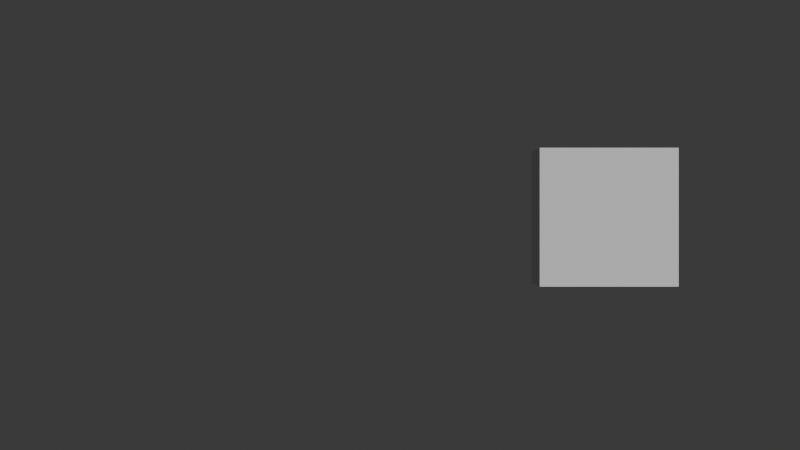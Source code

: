 # Source: sliding_stroller.blend  (saved by Blender 4.1.23; exported with 4.5.12 LTS)
import bpy
from mathutils import Matrix  # noqa: F401  (used for matrix-valued properties, if any)

bpy.ops.wm.read_factory_settings(use_empty=True)
scene = bpy.context.scene
scene.name = 'Scene'

# ---- collections
col_collection = bpy.data.collections.new('Collection'); scene.collection.children.link(col_collection)
col_buildings = bpy.data.collections.new('Buildings')  # instanced only; not linked into the scene
col_scenery_models = bpy.data.collections.new('Scenery_models')  # instanced only; not linked into the scene

# ---- world
world_world = bpy.data.worlds.new('World'); scene.world = world_world

# ---- cameras
cam_camera = bpy.data.cameras.new('Camera')
cam_camera.clip_end = 100.0
cam_camera.ortho_scale = 7.314

# ---- meshes
me_cube_002 = bpy.data.meshes.new('Cube.002')
me_cube_002.from_pydata([(-0.5, -0.25, -0.5), (-0.5, -0.25, 0.5), (-0.5, 0.25, -0.5), (-0.5, 0.25, 0.5), (0.5, -0.25, -0.5), (0.5, -0.25, 0.5), (0.5, 0.25, -0.5), (0.5, 0.25, 0.5)], [], [(0, 1, 3, 2), (2, 3, 7, 6), (6, 7, 5, 4), (4, 5, 1, 0), (2, 6, 4, 0), (7, 3, 1, 5)])
_uv = me_cube_002.uv_layers.new(name='UVMap')
_uv.uv.foreach_set('vector', [0.375, 0.0, 0.625, 0.0, 0.625, 0.25, 0.375, 0.25, 0.375, 0.25, 0.625, 0.25, 0.625, 0.5, 0.375, 0.5, 0.375, 0.5, 0.625, 0.5, 0.625, 0.75, 0.375, 0.75, 0.375, 0.75, 0.625, 0.75, 0.625, 1.0, 0.375, 1.0, 0.125, 0.5, 0.375, 0.5, 0.375, 0.75, 0.125, 0.75, 0.625, 0.5, 0.875, 0.5, 0.875, 0.75, 0.625, 0.75])
me_cube_002.update()

# ---- curves / text
cu_nurbspath_001 = bpy.data.curves.new('NurbsPath.001', 'CURVE')
cu_nurbspath_001.dimensions = '3D'
_sp = cu_nurbspath_001.splines.new('NURBS'); _sp.points.add(6)
_sp.points.foreach_set('co', [8.366, 0.0, 1.539, 1.0, 8.366, 0.0, 1.539, 1.0, 8.366, 0.0, 1.539, 1.0, 8.366, 0.0, 1.539, 1.0, 8.366, 0.0, 1.539, 1.0, 7.866, 0.0, 1.54, 1.0, -54.01, 0.0, -11.0, 1.0])
_sp.order_u = 2
_sp.order_v = 0
_sp.use_endpoint_u = True
cu_nurbspath_001.path_duration = 210
cu_nurbspath_001.use_path = True
cu_nurbspath_001.eval_time = -1.0
cu_nurbspath_001.fill_mode = 'FULL'

# ---- objects
ob_buildings = bpy.data.objects.new('Buildings', None)
ob_scenery_models = bpy.data.objects.new('Scenery_models', None)
ob_camera = bpy.data.objects.new('Camera', cam_camera)
ob_camerapath = bpy.data.objects.new('CameraPath', cu_nurbspath_001)
ob_stroller = bpy.data.objects.new('Stroller', me_cube_002)

# ---- transforms, parenting, visibility, modifiers, constraints
ob_buildings.location = (0.0, 0.0, 0.0)
ob_buildings.instance_type = 'COLLECTION'
ob_scenery_models.location = (0.0, 0.0, 0.0)
ob_scenery_models.instance_type = 'COLLECTION'
ob_camera.location = (-0.6363, 0.0, 0.0007782)
ob_camera.rotation_euler = (1.571, 0.0, 0.0)
ob_camera.lock_rotations_4d = False
ob_camera.empty_display_type = 'ARROWS'
ob_camera.color = (0.0, 0.0, 0.0, 0.0)
ob_camera.display_type = 'WIRE'
ob_camera.lineart.crease_threshold = 0.0
_c = ob_camera.constraints.new('FOLLOW_PATH'); _c.name = 'Follow Path'
_c.target = ob_camerapath
_c.offset_factor = -0.01
_c.forward_axis = 'TRACK_NEGATIVE_X'
ob_camerapath.location = (-11.37, -7.25, 18.96)
ob_stroller.location = (-2.5, 1.0, 20.55)
ob_stroller.lock_location = (False, True, False)
ob_buildings.instance_collection = col_buildings
ob_scenery_models.instance_collection = col_scenery_models

# ---- collection membership
col_collection.objects.link(ob_buildings)
col_collection.objects.link(ob_scenery_models)
col_collection.objects.link(ob_camera)
col_collection.objects.link(ob_camerapath)
col_collection.objects.link(ob_stroller)

# ---- scene / render settings (as saved in the file)
scene.camera = ob_camera
scene.frame_start = 1; scene.frame_end = 200; scene.frame_set(0)
scene.render.engine = 'CYCLES'
scene.render.image_settings.file_format = 'FFMPEG'
scene.render.image_settings.color_mode = 'RGB'
scene.cycles.samples = 32
scene.cycles.sampling_pattern = 'TABULATED_SOBOL'
scene.eevee.ray_tracing_options.trace_max_roughness = 0.0
bpy.context.view_layer.update()

# ---- added for rendering (the .blend has no usable light): sun
light_auto_sun = bpy.data.lights.new('AutoSun', 'SUN')
light_auto_sun.energy = 3.0
light_auto_sun.angle = 0.0523599
ob_auto_sun = bpy.data.objects.new('AutoSun', light_auto_sun)
scene.collection.objects.link(ob_auto_sun)
ob_auto_sun.rotation_euler = (0.872665, 0.174533, 0.523599)
bpy.context.view_layer.update()
